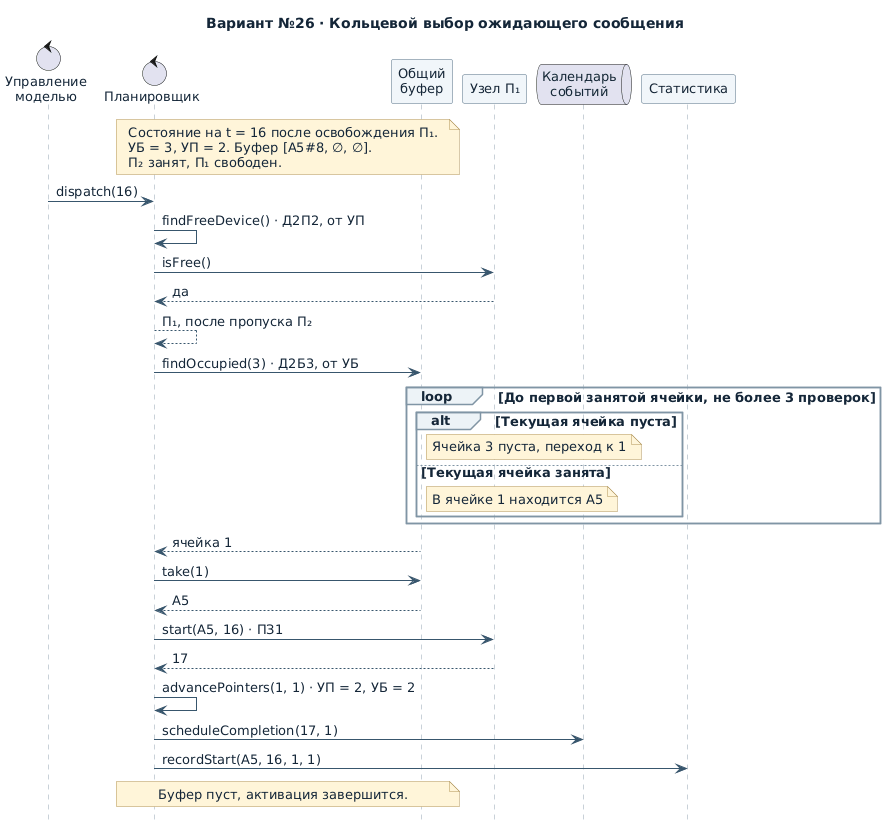

The diagram above was rendered by PlantUML. Its source (embedded in the PNG):
@startuml
title Вариант №26 · Кольцевой выбор ожидающего сообщения
skinparam defaultFontName DejaVu Sans
skinparam defaultFontSize 13
skinparam defaultFontColor #142638
skinparam shadowing false
skinparam ArrowColor #38566D
skinparam sequenceLifeLineBorderColor #97ABBA
skinparam sequenceParticipantBackgroundColor #F1F6FA
skinparam sequenceParticipantBorderColor #526D82
skinparam sequenceGroupBorderColor #8095A5
skinparam sequenceGroupBackgroundColor #EDF3F7
skinparam noteBackgroundColor #FFF5D9
skinparam noteBorderColor #B09354
hide footbox

control "Управление\nмоделью" as Sim
control "Планировщик" as Sel
participant "Общий\nбуфер" as Buf
participant "Узел П₁" as P1
queue "Календарь\nсобытий" as Cal
participant "Статистика" as Stats

note over Sel, Buf
  Состояние на t = 16 после освобождения П₁.
  УБ = 3, УП = 2. Буфер [A5#8, ∅, ∅].
  П₂ занят, П₁ свободен.
end note
Sim -> Sel : dispatch(16)
Sel -> Sel : findFreeDevice() · Д2П2, от УП
Sel -> P1 : isFree()
P1 --> Sel : да
Sel --> Sel : П₁, после пропуска П₂
Sel -> Buf : findOccupied(3) · Д2Б3, от УБ
loop До первой занятой ячейки, не более 3 проверок
  alt Текущая ячейка пуста
    note right of Buf : Ячейка 3 пуста, переход к 1
  else Текущая ячейка занята
    note right of Buf : В ячейке 1 находится A5
  end
end
Buf --> Sel : ячейка 1
Sel -> Buf : take(1)
Buf --> Sel : A5
Sel -> P1 : start(A5, 16) · ПЗ1
P1 --> Sel : 17
Sel -> Sel : advancePointers(1, 1) · УП = 2, УБ = 2
Sel -> Cal : scheduleCompletion(17, 1)
Sel -> Stats : recordStart(A5, 16, 1, 1)
note over Sel, Buf : Буфер пуст, активация завершится.
@enduml